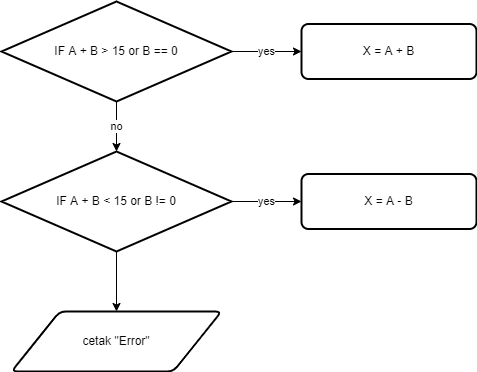

The diagram above was exported from draw.io. Its source (the exported page's mxGraphModel, read from the mxfile embedded in the PNG):
<mxGraphModel dx="1381" dy="756" grid="1" gridSize="10" guides="1" tooltips="1" connect="1" arrows="1" fold="1" page="1" pageScale="1" pageWidth="850" pageHeight="1100" math="0" shadow="0">
  <root>
    <mxCell id="0" />
    <mxCell id="1" parent="0" />
    <mxCell id="VhsAqUq1okJRtqIiQ3IJ-1" value="no" style="edgeStyle=orthogonalEdgeStyle;rounded=0;orthogonalLoop=1;jettySize=auto;html=1;" edge="1" parent="1" source="VhsAqUq1okJRtqIiQ3IJ-3" target="VhsAqUq1okJRtqIiQ3IJ-6">
      <mxGeometry relative="1" as="geometry" />
    </mxCell>
    <mxCell id="VhsAqUq1okJRtqIiQ3IJ-2" value="yes" style="edgeStyle=orthogonalEdgeStyle;rounded=0;orthogonalLoop=1;jettySize=auto;html=1;" edge="1" parent="1" source="VhsAqUq1okJRtqIiQ3IJ-3" target="VhsAqUq1okJRtqIiQ3IJ-7">
      <mxGeometry relative="1" as="geometry" />
    </mxCell>
    <mxCell id="VhsAqUq1okJRtqIiQ3IJ-3" value="IF A + B &amp;gt; 15 or B == 0" style="strokeWidth=2;html=1;shape=mxgraph.flowchart.decision;whiteSpace=wrap;" vertex="1" parent="1">
      <mxGeometry x="70" y="100" width="230" height="100" as="geometry" />
    </mxCell>
    <mxCell id="VhsAqUq1okJRtqIiQ3IJ-4" value="yes" style="edgeStyle=orthogonalEdgeStyle;rounded=0;orthogonalLoop=1;jettySize=auto;html=1;" edge="1" parent="1" source="VhsAqUq1okJRtqIiQ3IJ-6" target="VhsAqUq1okJRtqIiQ3IJ-8">
      <mxGeometry relative="1" as="geometry" />
    </mxCell>
    <mxCell id="VhsAqUq1okJRtqIiQ3IJ-5" value="" style="edgeStyle=orthogonalEdgeStyle;rounded=0;orthogonalLoop=1;jettySize=auto;html=1;" edge="1" parent="1" source="VhsAqUq1okJRtqIiQ3IJ-6" target="VhsAqUq1okJRtqIiQ3IJ-9">
      <mxGeometry relative="1" as="geometry" />
    </mxCell>
    <mxCell id="VhsAqUq1okJRtqIiQ3IJ-6" value="IF A + B &amp;lt; 15 or B != 0" style="strokeWidth=2;html=1;shape=mxgraph.flowchart.decision;whiteSpace=wrap;" vertex="1" parent="1">
      <mxGeometry x="70" y="250" width="230" height="100" as="geometry" />
    </mxCell>
    <mxCell id="VhsAqUq1okJRtqIiQ3IJ-7" value="X = A + B" style="rounded=1;whiteSpace=wrap;html=1;absoluteArcSize=1;arcSize=14;strokeWidth=2;" vertex="1" parent="1">
      <mxGeometry x="370" y="122.5" width="175" height="55" as="geometry" />
    </mxCell>
    <mxCell id="VhsAqUq1okJRtqIiQ3IJ-8" value="X = A - B" style="rounded=1;whiteSpace=wrap;html=1;absoluteArcSize=1;arcSize=14;strokeWidth=2;" vertex="1" parent="1">
      <mxGeometry x="370" y="272.5" width="175" height="55" as="geometry" />
    </mxCell>
    <mxCell id="VhsAqUq1okJRtqIiQ3IJ-9" value="cetak &quot;Error&quot;" style="shape=parallelogram;html=1;strokeWidth=2;perimeter=parallelogramPerimeter;whiteSpace=wrap;rounded=1;arcSize=12;size=0.23;" vertex="1" parent="1">
      <mxGeometry x="80" y="410" width="210" height="60" as="geometry" />
    </mxCell>
  </root>
</mxGraphModel>